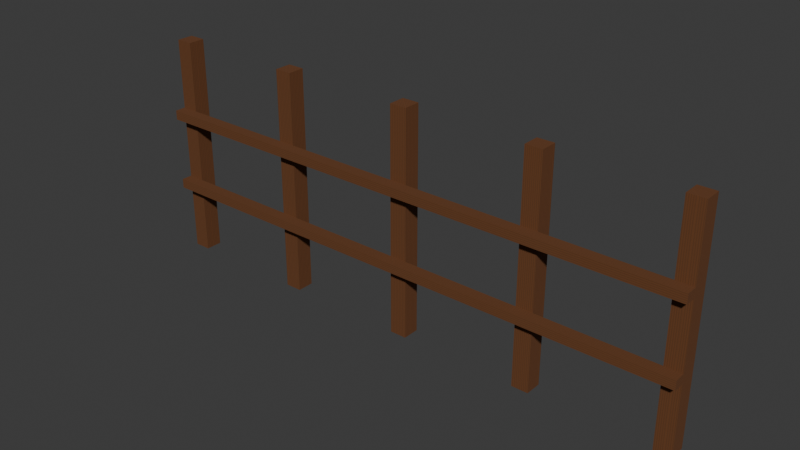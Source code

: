 # Source: palisade.blend  (saved by Blender 4.3.34; exported with 4.5.12 LTS)
import bpy
from mathutils import Matrix  # noqa: F401  (used for matrix-valued properties, if any)

bpy.ops.wm.read_factory_settings(use_empty=True)
scene = bpy.context.scene
scene.name = 'Scene'

# ---- collections
col_collection = bpy.data.collections.new('Collection'); scene.collection.children.link(col_collection)

# ---- images (referenced by path relative to the original .blend; pixels are not part of the script)
import os
ASSET_DIR = os.environ.get("B2B_ASSET_DIR", "")  # directory of the original .blend (textures are referenced by path, not embedded)
HERE = os.path.dirname(os.path.abspath(__file__))  # packed textures are extracted next to this script under _unpacked/

def load_image(name, relpath, width, height, colorspace="sRGB"):
    """Load a texture the original file referenced (path relative to the .blend, or extracted next to this script)."""
    p = next((c for c in (os.path.join(HERE, relpath), os.path.join(ASSET_DIR, relpath)) if relpath and os.path.exists(c)), "")
    if p:
        img = bpy.data.images.load(p, check_existing=True)
        img.name = name
    else:  # same state as the original file: an image datablock whose file is absent (Cycles renders it pink)
        img = bpy.data.images.new(name, width, height)
        img.source = "FILE"
        img.filepath = "//" + (relpath or name)
    img.colorspace_settings.name = colorspace
    return img
img_original_d_woodgrain = load_image('Original_D_woodgrain', '_unpacked/woodgrain.4470fd1d.png', 256, 256, 'sRGB')

# ---- materials (node trees are filled in below, after node groups)
mat_wood_d_original_texture = bpy.data.materials.new('Wood_D_original_texture')

# ---- material node trees
mat_wood_d_original_texture.use_nodes = True; mat_wood_d_original_texture.node_tree.nodes.clear()
_N = mat_wood_d_original_texture.node_tree.nodes; _L = mat_wood_d_original_texture.node_tree.links
n0 = _N.new('ShaderNodeBsdfPrincipled'); n0.name = 'Principled BSDF'; n0.location = (10, 300)
n0.inputs[2].default_value = 0.88
n1 = _N.new('ShaderNodeOutputMaterial'); n1.name = 'Material Output'; n1.location = (300, 300)
n2 = _N.new('ShaderNodeTexImage'); n2.name = 'Image Texture'; n2.location = (0, 0)
n2.image = img_original_d_woodgrain
_L.new(n0.outputs[0], n1.inputs[0])
_L.new(n2.outputs[0], n0.inputs[0])
n1.is_active_output = True

# ---- world
world_world = bpy.data.worlds.new('World'); scene.world = world_world
world_world.use_nodes = True; world_world.node_tree.nodes.clear()
_N = world_world.node_tree.nodes; _L = world_world.node_tree.links
n0 = _N.new('ShaderNodeOutputWorld'); n0.name = 'World Output'; n0.location = (300, 300)
n1 = _N.new('ShaderNodeBackground'); n1.name = 'Background'; n1.location = (10, 300)
n1.inputs[0].default_value = (0.05088, 0.05088, 0.05088, 1.0)
_L.new(n1.outputs[0], n0.inputs[0])
n0.is_active_output = True
world_world.color = (0.05088, 0.05088, 0.05088)
world_world.sun_shadow_jitter_overblur = 0.0

# ---- meshes
me_post_001 = bpy.data.meshes.new('Post_001')
me_post_001.from_pydata([(-2.475, -0.075, 0.0), (-2.475, -0.075, 2.0), (-2.475, 0.075, 0.0), (-2.475, 0.075, 2.0), (-2.325, -0.075, 2.0), (-2.325, -0.075, 0.0), (-2.325, 0.075, 0.0), (-2.325, 0.075, 2.0)], [], [(0, 1, 2), (2, 1, 3), (4, 5, 6), (4, 6, 7), (5, 4, 0), (0, 4, 1), (7, 6, 2), (7, 2, 3), (2, 6, 0), (0, 6, 5), (7, 3, 1), (7, 1, 4)])
_uv = me_post_001.uv_layers.new(name='WoodUV')
_uv.uv.foreach_set('vector', [-7.65, 0.0, -7.65, 1.0, -7.2, 0.0, -7.2, 0.0, -7.65, 1.0, -7.2, 1.0, -7.2, 1.0, -7.2, 0.0, -6.75, 0.0, -7.2, 1.0, -6.75, 0.0, -6.75, 1.0, -7.2, 0.0, -7.2, 1.0, -7.65, 0.0, -7.65, 0.0, -7.2, 1.0, -7.65, 1.0, -6.75, 1.0, -6.75, 0.0, -7.2, 0.0, -6.75, 1.0, -7.2, 0.0, -7.2, 1.0, -7.2, 0.0, -6.75, 0.0, -7.65, 0.0, -7.65, 0.0, -6.75, 0.0, -7.2, 0.0, -6.75, 1.0, -7.2, 1.0, -7.65, 1.0, -6.75, 1.0, -7.65, 1.0, -7.2, 1.0])
me_post_001.materials.append(mat_wood_d_original_texture)
me_post_001.update()
me_post_002 = bpy.data.meshes.new('Post_002')
me_post_002.from_pydata([(-1.275, -0.075, 0.0), (-1.275, -0.075, 2.0), (-1.275, 0.075, 0.0), (-1.275, 0.075, 2.0), (-1.125, -0.075, 2.0), (-1.125, -0.075, 0.0), (-1.125, 0.075, 0.0), (-1.125, 0.075, 2.0)], [], [(0, 1, 2), (2, 1, 3), (4, 5, 6), (4, 6, 7), (5, 4, 0), (0, 4, 1), (7, 6, 2), (7, 2, 3), (2, 6, 0), (0, 6, 5), (7, 3, 1), (7, 1, 4)])
_uv = me_post_002.uv_layers.new(name='WoodUV')
_uv.uv.foreach_set('vector', [-4.05, 0.0, -4.05, 1.0, -3.6, 0.0, -3.6, 0.0, -4.05, 1.0, -3.6, 1.0, -3.6, 1.0, -3.6, 0.0, -3.15, 0.0, -3.6, 1.0, -3.15, 0.0, -3.15, 1.0, -3.6, 0.0, -3.6, 1.0, -4.05, 0.0, -4.05, 0.0, -3.6, 1.0, -4.05, 1.0, -3.15, 1.0, -3.15, 0.0, -3.6, 0.0, -3.15, 1.0, -3.6, 0.0, -3.6, 1.0, -3.6, 0.0, -3.15, 0.0, -4.05, 0.0, -4.05, 0.0, -3.15, 0.0, -3.6, 0.0, -3.15, 1.0, -3.6, 1.0, -4.05, 1.0, -3.15, 1.0, -4.05, 1.0, -3.6, 1.0])
me_post_002.materials.append(mat_wood_d_original_texture)
me_post_002.update()
me_post_003 = bpy.data.meshes.new('Post_003')
me_post_003.from_pydata([(-0.075, -0.075, 0.0), (-0.075, -0.075, 2.0), (-0.075, 0.075, 0.0), (-0.075, 0.075, 2.0), (0.075, -0.075, 2.0), (0.075, -0.075, 0.0), (0.075, 0.075, 0.0), (0.075, 0.075, 2.0)], [], [(0, 1, 2), (2, 1, 3), (4, 5, 6), (4, 6, 7), (5, 4, 0), (0, 4, 1), (7, 6, 2), (7, 2, 3), (2, 6, 0), (0, 6, 5), (7, 3, 1), (7, 1, 4)])
_uv = me_post_003.uv_layers.new(name='WoodUV')
_uv.uv.foreach_set('vector', [-0.45, 0.0, -0.45, 1.0, 0.0, 0.0, 0.0, 0.0, -0.45, 1.0, 0.0, 1.0, 0.0, 1.0, 0.0, 0.0, 0.45, 0.0, 0.0, 1.0, 0.45, 0.0, 0.45, 1.0, 0.0, 0.0, 0.0, 1.0, -0.45, 0.0, -0.45, 0.0, 0.0, 1.0, -0.45, 1.0, 0.45, 1.0, 0.45, 0.0, 0.0, 0.0, 0.45, 1.0, 0.0, 0.0, 0.0, 1.0, 0.0, 0.0, 0.45, 0.0, -0.45, 0.0, -0.45, 0.0, 0.45, 0.0, 0.0, 0.0, 0.45, 1.0, 0.0, 1.0, -0.45, 1.0, 0.45, 1.0, -0.45, 1.0, 0.0, 1.0])
me_post_003.materials.append(mat_wood_d_original_texture)
me_post_003.update()
me_post_004 = bpy.data.meshes.new('Post_004')
me_post_004.from_pydata([(1.125, -0.075, 0.0), (1.125, -0.075, 2.0), (1.125, 0.075, 0.0), (1.125, 0.075, 2.0), (1.275, -0.075, 2.0), (1.275, -0.075, 0.0), (1.275, 0.075, 0.0), (1.275, 0.075, 2.0)], [], [(0, 1, 2), (2, 1, 3), (4, 5, 6), (4, 6, 7), (5, 4, 0), (0, 4, 1), (7, 6, 2), (7, 2, 3), (2, 6, 0), (0, 6, 5), (7, 3, 1), (7, 1, 4)])
_uv = me_post_004.uv_layers.new(name='WoodUV')
_uv.uv.foreach_set('vector', [3.15, 0.0, 3.15, 1.0, 3.6, 0.0, 3.6, 0.0, 3.15, 1.0, 3.6, 1.0, 3.6, 1.0, 3.6, 0.0, 4.05, 0.0, 3.6, 1.0, 4.05, 0.0, 4.05, 1.0, 3.6, 0.0, 3.6, 1.0, 3.15, 0.0, 3.15, 0.0, 3.6, 1.0, 3.15, 1.0, 4.05, 1.0, 4.05, 0.0, 3.6, 0.0, 4.05, 1.0, 3.6, 0.0, 3.6, 1.0, 3.6, 0.0, 4.05, 0.0, 3.15, 0.0, 3.15, 0.0, 4.05, 0.0, 3.6, 0.0, 4.05, 1.0, 3.6, 1.0, 3.15, 1.0, 4.05, 1.0, 3.15, 1.0, 3.6, 1.0])
me_post_004.materials.append(mat_wood_d_original_texture)
me_post_004.update()
me_post_005 = bpy.data.meshes.new('Post_005')
me_post_005.from_pydata([(2.325, -0.075, 0.0), (2.325, -0.075, 2.0), (2.325, 0.075, 0.0), (2.325, 0.075, 2.0), (2.475, -0.075, 2.0), (2.475, -0.075, 0.0), (2.475, 0.075, 0.0), (2.475, 0.075, 2.0)], [], [(0, 1, 2), (2, 1, 3), (4, 5, 6), (4, 6, 7), (5, 4, 0), (0, 4, 1), (7, 6, 2), (7, 2, 3), (2, 6, 0), (0, 6, 5), (7, 3, 1), (7, 1, 4)])
_uv = me_post_005.uv_layers.new(name='WoodUV')
_uv.uv.foreach_set('vector', [6.75, 0.0, 6.75, 1.0, 7.2, 0.0, 7.2, 0.0, 6.75, 1.0, 7.2, 1.0, 7.2, 1.0, 7.2, 0.0, 7.65, 0.0, 7.2, 1.0, 7.65, 0.0, 7.65, 1.0, 7.2, 0.0, 7.2, 1.0, 6.75, 0.0, 6.75, 0.0, 7.2, 1.0, 6.75, 1.0, 7.65, 1.0, 7.65, 0.0, 7.2, 0.0, 7.65, 1.0, 7.2, 0.0, 7.2, 1.0, 7.2, 0.0, 7.65, 0.0, 6.75, 0.0, 6.75, 0.0, 7.65, 0.0, 7.2, 0.0, 7.65, 1.0, 7.2, 1.0, 6.75, 1.0, 7.65, 1.0, 6.75, 1.0, 7.2, 1.0])
me_post_005.materials.append(mat_wood_d_original_texture)
me_post_005.update()
me_rail_001 = bpy.data.meshes.new('Rail_001')
me_rail_001.from_pydata([(-2.475, -0.174, 0.6247), (-2.475, -0.174, 0.7087), (-2.475, -0.075, 0.6247), (-2.475, -0.075, 0.7087), (2.475, -0.174, 0.7087), (2.475, -0.174, 0.6247), (2.475, -0.075, 0.6247), (2.475, -0.075, 0.7087)], [], [(0, 1, 2), (2, 1, 3), (4, 5, 6), (4, 6, 7), (5, 4, 0), (0, 4, 1), (7, 6, 2), (7, 2, 3), (2, 6, 0), (0, 6, 5), (7, 3, 1), (7, 1, 4)])
_uv = me_rail_001.uv_layers.new(name='WoodUV')
_uv.uv.foreach_set('vector', [1.352, -0.495, 1.604, -0.495, 1.649, -0.495, 1.649, -0.495, 1.604, -0.495, 1.901, -0.495, 1.604, 0.495, 1.352, 0.495, 1.649, 0.495, 1.604, 0.495, 1.649, 0.495, 1.901, 0.495, 1.352, 0.495, 1.604, 0.495, 1.352, -0.495, 1.352, -0.495, 1.604, 0.495, 1.604, -0.495, 1.901, 0.495, 1.649, 0.495, 1.649, -0.495, 1.901, 0.495, 1.649, -0.495, 1.901, -0.495, 1.649, -0.495, 1.649, 0.495, 1.352, -0.495, 1.352, -0.495, 1.649, 0.495, 1.352, 0.495, 1.901, 0.495, 1.901, -0.495, 1.604, -0.495, 1.901, 0.495, 1.604, -0.495, 1.604, 0.495])
me_rail_001.materials.append(mat_wood_d_original_texture)
me_rail_001.update()
me_rail_002 = bpy.data.meshes.new('Rail_002')
me_rail_002.from_pydata([(-2.475, -0.174, 1.291), (-2.475, -0.174, 1.375), (-2.475, -0.075, 1.291), (-2.475, -0.075, 1.375), (2.475, -0.174, 1.375), (2.475, -0.174, 1.291), (2.475, -0.075, 1.291), (2.475, -0.075, 1.375)], [], [(0, 1, 2), (2, 1, 3), (4, 5, 6), (4, 6, 7), (5, 4, 0), (0, 4, 1), (7, 6, 2), (7, 2, 3), (2, 6, 0), (0, 6, 5), (7, 3, 1), (7, 1, 4)])
_uv = me_rail_002.uv_layers.new(name='WoodUV')
_uv.uv.foreach_set('vector', [3.352, -0.495, 3.604, -0.495, 3.649, -0.495, 3.649, -0.495, 3.604, -0.495, 3.901, -0.495, 3.604, 0.495, 3.352, 0.495, 3.649, 0.495, 3.604, 0.495, 3.649, 0.495, 3.901, 0.495, 3.352, 0.495, 3.604, 0.495, 3.352, -0.495, 3.352, -0.495, 3.604, 0.495, 3.604, -0.495, 3.901, 0.495, 3.649, 0.495, 3.649, -0.495, 3.901, 0.495, 3.649, -0.495, 3.901, -0.495, 3.649, -0.495, 3.649, 0.495, 3.352, -0.495, 3.352, -0.495, 3.649, 0.495, 3.352, 0.495, 3.901, 0.495, 3.901, -0.495, 3.604, -0.495, 3.901, 0.495, 3.604, -0.495, 3.604, 0.495])
me_rail_002.materials.append(mat_wood_d_original_texture)
me_rail_002.update()

# ---- objects
ob_post_001 = bpy.data.objects.new('Post_001', me_post_001)
ob_post_002 = bpy.data.objects.new('Post_002', me_post_002)
ob_post_003 = bpy.data.objects.new('Post_003', me_post_003)
ob_post_004 = bpy.data.objects.new('Post_004', me_post_004)
ob_post_005 = bpy.data.objects.new('Post_005', me_post_005)
ob_rail_001 = bpy.data.objects.new('Rail_001', me_rail_001)
ob_rail_002 = bpy.data.objects.new('Rail_002', me_rail_002)

# ---- transforms, parenting, visibility, modifiers, constraints
ob_post_001.location = (0.0, 0.0, 0.0)
ob_post_002.location = (0.0, 0.0, 0.0)
ob_post_003.location = (0.0, 0.0, 0.0)
ob_post_004.location = (0.0, 0.0, 0.0)
ob_post_005.location = (0.0, 0.0, 0.0)
ob_rail_001.location = (0.0, 0.0, 0.0)
ob_rail_002.location = (0.0, 0.0, 0.0)

# ---- collection membership
col_collection.objects.link(ob_post_001)
col_collection.objects.link(ob_post_002)
col_collection.objects.link(ob_post_003)
col_collection.objects.link(ob_post_004)
col_collection.objects.link(ob_post_005)
col_collection.objects.link(ob_rail_001)
col_collection.objects.link(ob_rail_002)

# ---- scene / render settings (as saved in the file)
scene.frame_start = 1; scene.frame_end = 250; scene.frame_set(1)
scene.render.engine = 'BLENDER_EEVEE_NEXT'
bpy.context.view_layer.update()

# ---- added for rendering (the .blend has no active camera and no usable light): camera, sun
cam_auto = bpy.data.cameras.new('AutoCamera')
cam_auto.lens = 50.0
cam_auto.sensor_width = 36.0
cam_auto.clip_end = 1000.0
ob_auto_camera = bpy.data.objects.new('AutoCamera', cam_auto)
scene.collection.objects.link(ob_auto_camera)
ob_auto_camera.location = (4.94493, -5.98342, 4.95595)
ob_auto_camera.rotation_euler = (1.09748, -7.21219e-08, 0.694738)
scene.camera = ob_auto_camera
light_auto_sun = bpy.data.lights.new('AutoSun', 'SUN')
light_auto_sun.energy = 3.0
light_auto_sun.angle = 0.0523599
ob_auto_sun = bpy.data.objects.new('AutoSun', light_auto_sun)
scene.collection.objects.link(ob_auto_sun)
ob_auto_sun.rotation_euler = (0.872665, 0.174533, 0.523599)
bpy.context.view_layer.update()
